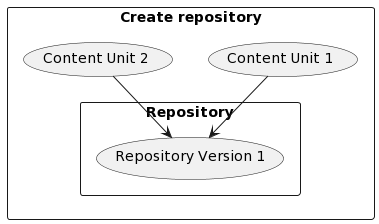

The diagram above was rendered by PlantUML. Its source (embedded in the PNG):
@startuml
rectangle "Create repository" {
  (Content Unit 1)
  (Content Unit 2)
  rectangle "Repository" {
    (Repository Version 1)
  }
  (Content Unit 1) --> (Repository Version 1)
  (Content Unit 2) --> (Repository Version 1)
}
@enduml